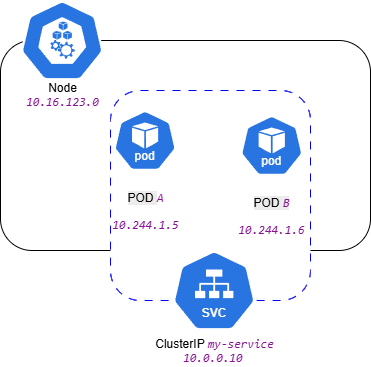

The diagram above was exported from draw.io. Its source (the exported page's mxGraphModel, read from the mxfile embedded in the PNG):
<mxGraphModel dx="1044" dy="626" grid="1" gridSize="10" guides="1" tooltips="1" connect="1" arrows="1" fold="1" page="1" pageScale="1" pageWidth="827" pageHeight="1169" math="0" shadow="0">
  <root>
    <mxCell id="0" />
    <mxCell id="1" parent="0" />
    <mxCell id="9OO7ejbLSzmbi4CfllRU-7" value="" style="rounded=1;whiteSpace=wrap;html=1;" vertex="1" parent="1">
      <mxGeometry x="200" y="70" width="370" height="210" as="geometry" />
    </mxCell>
    <mxCell id="9OO7ejbLSzmbi4CfllRU-3" value="" style="rounded=1;whiteSpace=wrap;html=1;dashed=1;dashPattern=8 8;strokeColor=#0000FF;" vertex="1" parent="1">
      <mxGeometry x="310" y="120" width="200" height="210" as="geometry" />
    </mxCell>
    <mxCell id="9OO7ejbLSzmbi4CfllRU-1" value="ClusterIP&amp;nbsp;&lt;span style=&quot;color: rgb(135, 16, 148); font-style: italic; font-family: &amp;quot;JetBrains Mono&amp;quot;, monospace; background-color: rgb(255, 255, 255);&quot;&gt;my-service&lt;/span&gt;&lt;div&gt;&lt;span style=&quot;color: rgb(135, 16, 148); font-style: italic; font-family: &amp;quot;JetBrains Mono&amp;quot;, monospace; background-color: rgb(255, 255, 255);&quot;&gt;10.0.0.10&lt;/span&gt;&lt;span style=&quot;background-color: transparent; color: light-dark(rgb(0, 0, 0), rgb(255, 255, 255));&quot;&gt;&amp;nbsp;&lt;/span&gt;&lt;br&gt;&lt;/div&gt;" style="aspect=fixed;sketch=0;html=1;dashed=0;whitespace=wrap;verticalLabelPosition=bottom;verticalAlign=top;fillColor=#2875E2;strokeColor=#ffffff;points=[[0.005,0.63,0],[0.1,0.2,0],[0.9,0.2,0],[0.5,0,0],[0.995,0.63,0],[0.72,0.99,0],[0.5,1,0],[0.28,0.99,0]];shape=mxgraph.kubernetes.icon2;kubernetesLabel=1;prIcon=svc" vertex="1" parent="1">
      <mxGeometry x="372" y="280" width="83.33" height="80" as="geometry" />
    </mxCell>
    <mxCell id="9OO7ejbLSzmbi4CfllRU-2" value="&lt;div style=&quot;line-height: 20%;&quot;&gt;Node&lt;br&gt;&lt;div style=&quot;forced-color-adjust: none; color: rgb(0, 0, 0); font-family: Helvetica; font-size: 12px; font-style: normal; font-variant-ligatures: normal; font-variant-caps: normal; font-weight: 400; letter-spacing: normal; orphans: 2; text-align: center; text-indent: 0px; text-transform: none; widows: 2; word-spacing: 0px; -webkit-text-stroke-width: 0px; white-space: nowrap; background-color: rgb(236, 236, 236); text-decoration-thickness: initial; text-decoration-style: initial; text-decoration-color: initial;&quot;&gt;&lt;div style=&quot;background-color:#ffffff;color:#080808&quot;&gt;&lt;pre style=&quot;font-family:'JetBrains Mono',monospace;font-size:9,8pt;&quot;&gt;&lt;span style=&quot;color:#871094;font-style:italic;&quot;&gt;10.16.123.0&lt;/span&gt;&lt;/pre&gt;&lt;/div&gt;&lt;/div&gt;&lt;/div&gt;" style="aspect=fixed;sketch=0;html=1;dashed=0;whitespace=wrap;verticalLabelPosition=bottom;verticalAlign=top;fillColor=#2875E2;strokeColor=#ffffff;points=[[0.005,0.63,0],[0.1,0.2,0],[0.9,0.2,0],[0.5,0,0],[0.995,0.63,0],[0.72,0.99,0],[0.5,1,0],[0.28,0.99,0]];shape=mxgraph.kubernetes.icon2;prIcon=node" vertex="1" parent="1">
      <mxGeometry x="220" y="30" width="83.33" height="80" as="geometry" />
    </mxCell>
    <mxCell id="9OO7ejbLSzmbi4CfllRU-5" value="&#10;&lt;span style=&quot;forced-color-adjust: none; color: rgb(0, 0, 0); font-family: Helvetica; font-size: 12px; font-style: normal; font-variant-ligatures: normal; font-variant-caps: normal; font-weight: 400; letter-spacing: normal; orphans: 2; text-align: center; text-indent: 0px; text-transform: none; widows: 2; word-spacing: 0px; -webkit-text-stroke-width: 0px; white-space: nowrap; text-decoration-thickness: initial; text-decoration-style: initial; text-decoration-color: initial; background-color: rgb(236, 236, 236); float: none; display: inline !important;&quot; data-mx-given-colors=&quot;{&amp;quot;color&amp;quot;:&amp;quot;rgb(0, 0, 0)&amp;quot;,&amp;quot;background-color&amp;quot;:&amp;quot;rgb(236, 236, 236)&amp;quot;}&quot;&gt;POD&amp;nbsp;&lt;/span&gt;&lt;span style=&quot;forced-color-adjust: none; font-size: 12px; font-variant-ligatures: normal; font-variant-caps: normal; font-weight: 400; letter-spacing: normal; orphans: 2; text-align: center; text-indent: 0px; text-transform: none; widows: 2; word-spacing: 0px; -webkit-text-stroke-width: 0px; white-space: nowrap; text-decoration-thickness: initial; text-decoration-style: initial; text-decoration-color: initial; color: rgb(135, 16, 148); font-style: italic; font-family: &amp;quot;JetBrains Mono&amp;quot;, monospace; background-color: rgb(255, 255, 255);&quot; data-mx-given-colors=&quot;{&amp;quot;color&amp;quot;:&amp;quot;rgb(135, 16, 148)&amp;quot;,&amp;quot;background-color&amp;quot;:&amp;quot;rgb(255, 255, 255)&amp;quot;}&quot;&gt;A&lt;/span&gt;&lt;div style=&quot;forced-color-adjust: none; color: rgb(0, 0, 0); font-family: Helvetica; font-size: 12px; font-style: normal; font-variant-ligatures: normal; font-variant-caps: normal; font-weight: 400; letter-spacing: normal; orphans: 2; text-align: center; text-indent: 0px; text-transform: none; widows: 2; word-spacing: 0px; -webkit-text-stroke-width: 0px; white-space: nowrap; text-decoration-thickness: initial; text-decoration-style: initial; text-decoration-color: initial; background-color: rgb(236, 236, 236);&quot; data-mx-given-colors=&quot;{&amp;quot;color&amp;quot;:&amp;quot;rgb(0, 0, 0)&amp;quot;,&amp;quot;background-color&amp;quot;:&amp;quot;rgb(236, 236, 236)&amp;quot;}&quot;&gt;&lt;div style=&quot;forced-color-adjust: none; background-color: rgb(255, 255, 255); color: rgb(8, 8, 8);&quot; data-mx-given-colors=&quot;{&amp;quot;background-color&amp;quot;:&amp;quot;rgb(255, 255, 255)&amp;quot;,&amp;quot;color&amp;quot;:&amp;quot;rgb(8, 8, 8)&amp;quot;}&quot;&gt;&lt;pre style=&quot;forced-color-adjust: none; font-family: &amp;quot;JetBrains Mono&amp;quot;, monospace;&quot;&gt;&lt;span style=&quot;forced-color-adjust: none; color: rgb(135, 16, 148); font-style: italic;&quot; data-mx-given-colors=&quot;{&amp;quot;color&amp;quot;:&amp;quot;rgb(135, 16, 148)&amp;quot;}&quot;&gt;10.244.1.5&lt;/span&gt;&lt;/pre&gt;&lt;/div&gt;&lt;/div&gt;&#10;&#10;" style="aspect=fixed;sketch=0;html=1;dashed=0;whitespace=wrap;verticalLabelPosition=bottom;verticalAlign=top;fillColor=#2875E2;strokeColor=#ffffff;points=[[0.005,0.63,0],[0.1,0.2,0],[0.9,0.2,0],[0.5,0,0],[0.995,0.63,0],[0.72,0.99,0],[0.5,1,0],[0.28,0.99,0]];shape=mxgraph.kubernetes.icon2;kubernetesLabel=1;prIcon=pod" vertex="1" parent="1">
      <mxGeometry x="313.33" y="140" width="62.5" height="60" as="geometry" />
    </mxCell>
    <mxCell id="9OO7ejbLSzmbi4CfllRU-6" value="&lt;br&gt;&lt;span style=&quot;forced-color-adjust: none; color: rgb(0, 0, 0); font-family: Helvetica; font-size: 12px; font-style: normal; font-variant-ligatures: normal; font-variant-caps: normal; font-weight: 400; letter-spacing: normal; orphans: 2; text-align: center; text-indent: 0px; text-transform: none; widows: 2; word-spacing: 0px; -webkit-text-stroke-width: 0px; white-space: nowrap; text-decoration-thickness: initial; text-decoration-style: initial; text-decoration-color: initial; background-color: rgb(236, 236, 236); float: none; display: inline !important;&quot;&gt;POD &lt;/span&gt;&lt;span style=&quot;forced-color-adjust: none; font-size: 12px; font-variant-ligatures: normal; font-variant-caps: normal; font-weight: 400; letter-spacing: normal; orphans: 2; text-align: center; text-indent: 0px; text-transform: none; widows: 2; word-spacing: 0px; -webkit-text-stroke-width: 0px; white-space: nowrap; text-decoration-thickness: initial; text-decoration-style: initial; text-decoration-color: initial; float: none; background-color: rgb(236, 236, 236); display: inline !important; color: rgb(0, 0, 0);&quot;&gt;&lt;font face=&quot;JetBrains Mono, monospace&quot; color=&quot;#871094&quot;&gt;&lt;i&gt;B&lt;/i&gt;&lt;/font&gt;&lt;/span&gt;&lt;div style=&quot;forced-color-adjust: none; color: rgb(0, 0, 0); font-family: Helvetica; font-size: 12px; font-style: normal; font-variant-ligatures: normal; font-variant-caps: normal; font-weight: 400; letter-spacing: normal; orphans: 2; text-align: center; text-indent: 0px; text-transform: none; widows: 2; word-spacing: 0px; -webkit-text-stroke-width: 0px; white-space: nowrap; text-decoration-thickness: initial; text-decoration-style: initial; text-decoration-color: initial; background-color: rgb(236, 236, 236);&quot;&gt;&lt;div style=&quot;forced-color-adjust: none; background-color: rgb(255, 255, 255); color: rgb(8, 8, 8);&quot;&gt;&lt;pre style=&quot;forced-color-adjust: none; font-family: &amp;quot;JetBrains Mono&amp;quot;, monospace;&quot;&gt;&lt;span style=&quot;forced-color-adjust: none; color: rgb(135, 16, 148); font-style: italic;&quot;&gt;10.244.1.6&lt;/span&gt;&lt;/pre&gt;&lt;/div&gt;&lt;/div&gt;&lt;div&gt;&lt;br/&gt;&lt;/div&gt;" style="aspect=fixed;sketch=0;html=1;dashed=0;whitespace=wrap;verticalLabelPosition=bottom;verticalAlign=top;fillColor=#2875E2;strokeColor=#ffffff;points=[[0.005,0.63,0],[0.1,0.2,0],[0.9,0.2,0],[0.5,0,0],[0.995,0.63,0],[0.72,0.99,0],[0.5,1,0],[0.28,0.99,0]];shape=mxgraph.kubernetes.icon2;kubernetesLabel=1;prIcon=pod" vertex="1" parent="1">
      <mxGeometry x="440" y="145" width="62.5" height="60" as="geometry" />
    </mxCell>
  </root>
</mxGraphModel>